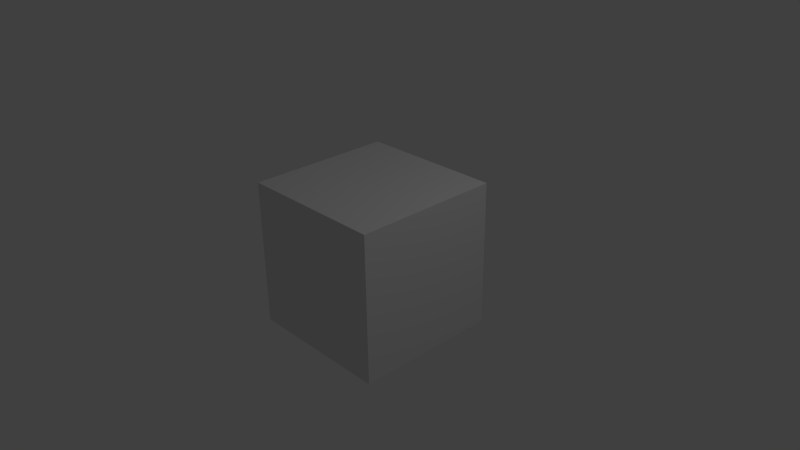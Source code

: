 # Source: material.blend  (saved by Blender 2.63.8; exported with 4.5.12 LTS)
import bpy
from mathutils import Matrix  # noqa: F401  (used for matrix-valued properties, if any)

bpy.ops.wm.read_factory_settings(use_empty=True)
scene = bpy.context.scene
scene.name = 'Scene'

# ---- collections
col_collection_1 = bpy.data.collections.new('Collection 1'); scene.collection.children.link(col_collection_1)

# ---- world
world_world = bpy.data.worlds.new('World'); scene.world = world_world
world_world.color = (0.05088, 0.05088, 0.05088)
world_world.use_sun_shadow = False
world_world.sun_shadow_jitter_overblur = 0.0
world_world.cycles.sampling_method = 'MANUAL'
world_world.cycles.sample_map_resolution = 256

# ---- cameras
cam_camera = bpy.data.cameras.new('Camera')
cam_camera.clip_end = 100.0
cam_camera.lens = 35.0
cam_camera.sensor_width = 32.0
cam_camera.sensor_height = 18.0
cam_camera.ortho_scale = 7.314
cam_camera.dof.focus_distance = 0.0
cam_camera.dof.aperture_fstop = 128.0

# ---- lights
light_lamp = bpy.data.lights.new('Lamp', 'POINT')
light_lamp.transmission_factor = 0.0
light_lamp.cutoff_distance = 30.0
light_lamp.energy = 100.0
light_lamp.shadow_buffer_clip_start = 1.001
light_lamp.shadow_soft_size = 1.0
light_lamp.shadow_maximum_resolution = 0.006
light_lamp.use_absolute_resolution = True
light_lamp.cycles.use_multiple_importance_sampling = False

# ---- meshes
me_cube = bpy.data.meshes.new('Cube')
me_cube.from_pydata([(1.0, 1.0, -1.0), (1.0, -1.0, -1.0), (-1.0, -1.0, -1.0), (-1.0, 1.0, -1.0), (1.0, 1.0, 1.0), (1.0, -1.0, 1.0), (-1.0, -1.0, 1.0), (-1.0, 1.0, 1.0)], [], [(0, 1, 2, 3), (4, 7, 6, 5), (0, 4, 5, 1), (1, 5, 6, 2), (2, 6, 7, 3), (4, 0, 3, 7)])
me_cube.materials.append(None)
me_cube.use_remesh_preserve_volume = False
me_cube.use_remesh_preserve_attributes = False
me_cube.use_mirror_vertex_groups = False
me_cube.update()

# ---- objects
ob_cube = bpy.data.objects.new('Cube', me_cube)
ob_lamp = bpy.data.objects.new('Lamp', light_lamp)
ob_camera = bpy.data.objects.new('Camera', cam_camera)

# ---- transforms, parenting, visibility, modifiers, constraints
ob_cube.location = (0.0, 0.0, 0.0)
ob_cube.lock_rotations_4d = False
ob_cube.empty_display_type = 'ARROWS'
ob_cube.lineart.crease_threshold = 0.0
ob_lamp.location = (4.076, 1.005, 5.904)
ob_lamp.rotation_euler = (0.6503, 0.05522, 1.866)
ob_lamp.lock_rotations_4d = False
ob_lamp.empty_display_type = 'ARROWS'
ob_lamp.color = (0.0, 0.0, 0.0, 0.0)
ob_lamp.lineart.crease_threshold = 0.0
ob_camera.location = (7.481, -6.508, 5.344)
ob_camera.rotation_euler = (1.109, 0.01082, 0.8149)
ob_camera.lock_rotations_4d = False
ob_camera.empty_display_type = 'ARROWS'
ob_camera.color = (0.0, 0.0, 0.0, 0.0)
ob_camera.display_type = 'WIRE'
ob_camera.lineart.crease_threshold = 0.0

# ---- collection membership
col_collection_1.objects.link(ob_cube)
col_collection_1.objects.link(ob_lamp)
col_collection_1.objects.link(ob_camera)

# ---- scene / render settings (as saved in the file)
scene.camera = ob_camera
scene.frame_start = 1; scene.frame_end = 250; scene.frame_set(1)
scene.render.engine = 'BLENDER_EEVEE_NEXT'
scene.render.image_settings.color_mode = 'RGB'
scene.render.image_settings.compression = 90
scene.render.resolution_percentage = 50
scene.render.dither_intensity = 0.0
scene.render.bake_margin = 2
scene.render.bake_bias = 0.0
scene.cycles.use_denoising = False
scene.cycles.samples = 10
scene.cycles.sampling_pattern = 'TABULATED_SOBOL'
scene.cycles.light_sampling_threshold = 0.0
scene.cycles.use_adaptive_sampling = False
scene.cycles.use_light_tree = False
scene.cycles.blur_glossy = 0.0
scene.cycles.volume_bounces = 1
scene.cycles.pixel_filter_type = 'GAUSSIAN'
scene.cycles.sample_clamp_indirect = 0.0
scene.view_settings.view_transform = 'Standard'
bpy.context.view_layer.update()
